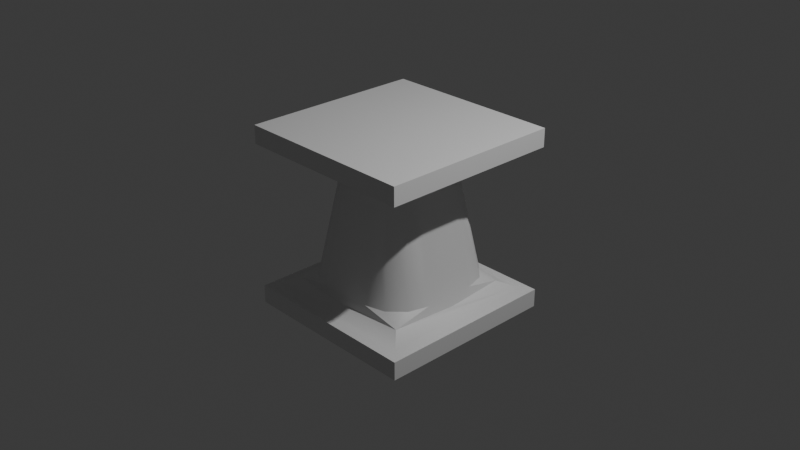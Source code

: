# Source: resistor.blend  (saved by Blender 4.2.66; exported with 4.5.12 LTS)
import bpy
from mathutils import Matrix  # noqa: F401  (used for matrix-valued properties, if any)

bpy.ops.wm.read_factory_settings(use_empty=True)
scene = bpy.context.scene
scene.name = 'Scene'

# ---- collections
col_collection = bpy.data.collections.new('Collection'); scene.collection.children.link(col_collection)

# ---- materials (node trees are filled in below, after node groups)
mat_material = bpy.data.materials.new('Material')
mat_material.alpha_threshold = 0.0
mat_material.use_transparent_shadow = False
mat_material.roughness = 0.5
mat_material.line_color = (0.0, 0.0, 0.0, 1.0)

# ---- node groups
ng_smooth_by_angle = bpy.data.node_groups.new('Smooth by Angle', 'GeometryNodeTree')
_s = ng_smooth_by_angle.interface.new_socket(name='Mesh', in_out='OUTPUT', socket_type='NodeSocketGeometry')
_s = ng_smooth_by_angle.interface.new_socket(name='Mesh', in_out='INPUT', socket_type='NodeSocketGeometry')
_s = ng_smooth_by_angle.interface.new_socket(name='Angle', in_out='INPUT', socket_type='NodeSocketFloat')
_s.subtype = 'ANGLE'
_s.default_value = 0.5236
_s.min_value = 0.0
_s.max_value = 3.142
_s.description = 'Maximum face angle for smooth edges'
_s = ng_smooth_by_angle.interface.new_socket(name='Ignore Sharpness', in_out='INPUT', socket_type='NodeSocketBool')
_s.force_non_field = True
ng_smooth_by_angle.description = 'Set the sharpness of mesh edges based on the angle between the neighboring faces'
ng_smooth_by_angle.is_modifier = True
_N = ng_smooth_by_angle.nodes; _L = ng_smooth_by_angle.links
n0 = _N.new('GeometryNodeSetShadeSmooth'); n0.name = 'Set Shade Smooth'; n0.location = (120, -80)
n0.domain = 'EDGE'
n1 = _N.new('GeometryNodeSetShadeSmooth'); n1.name = 'Set Shade Smooth.001'; n1.location = (300, -80)
n2 = _N.new('NodeGroupOutput'); n2.name = 'Group Output'; n2.location = (480, -80)
n3 = _N.new('GeometryNodeInputMeshEdgeAngle'); n3.name = 'Edge Angle'; n3.location = (-440, -240)
n4 = _N.new('NodeGroupInput'); n4.name = 'Group Input'; n4.location = (-80, -80)
n5 = _N.new('GeometryNodeInputEdgeSmooth'); n5.name = 'Is Edge Smooth'; n5.location = (-260, -120)
n6 = _N.new('GeometryNodeInputShadeSmooth'); n6.name = 'Is Shade Smooth'; n6.location = (-440, -397)
n7 = _N.new('FunctionNodeCompare'); n7.name = 'Compare'; n7.location = (-260, -260)
n7.operation = 'LESS_EQUAL'
n7.inputs[6].default_value = (0.0, 0.0, 0.0, 0.0)
n7.inputs[7].default_value = (0.0, 0.0, 0.0, 0.0)
n8 = _N.new('FunctionNodeBooleanMath'); n8.name = 'Boolean Math.001'; n8.location = (-80, -260)
n9 = _N.new('NodeGroupInput'); n9.name = 'Group Input.001'; n9.location = (-440, -329)
n10 = _N.new('NodeGroupInput'); n10.name = 'Group Input.002'; n10.location = (-259, -189)
n11 = _N.new('FunctionNodeBooleanMath'); n11.name = 'Boolean Math'; n11.location = (-80, -149)
n11.operation = 'OR'
n12 = _N.new('FunctionNodeBooleanMath'); n12.name = 'Boolean Math.002'; n12.location = (-260, -380)
n12.operation = 'OR'
n13 = _N.new('NodeGroupInput'); n13.name = 'Group Input.003'; n13.location = (-440, -460)
_L.new(n3.outputs[0], n7.inputs[0])
_L.new(n1.outputs[0], n2.inputs[0])
_L.new(n9.outputs[1], n7.inputs[1])
_L.new(n7.outputs[0], n8.inputs[0])
_L.new(n4.outputs[0], n0.inputs[0])
_L.new(n0.outputs[0], n1.inputs[0])
_L.new(n8.outputs[0], n0.inputs[2])
_L.new(n10.outputs[2], n11.inputs[1])
_L.new(n5.outputs[0], n11.inputs[0])
_L.new(n11.outputs[0], n0.inputs[1])
_L.new(n13.outputs[2], n12.inputs[1])
_L.new(n6.outputs[0], n12.inputs[0])
_L.new(n12.outputs[0], n8.inputs[1])
n2.is_active_output = True

# ---- material node trees
mat_material.use_nodes = True; mat_material.node_tree.nodes.clear()
_N = mat_material.node_tree.nodes; _L = mat_material.node_tree.links
n0 = _N.new('ShaderNodeOutputMaterial'); n0.name = 'Material Output'; n0.location = (300, 300)
n1 = _N.new('ShaderNodeBsdfPrincipled'); n1.name = 'Principled BSDF'; n1.location = (10, 300)
n1.inputs[3].default_value = 1.45
_L.new(n1.outputs[0], n0.inputs[0])
n0.is_active_output = True

# ---- world
world_world = bpy.data.worlds.new('World'); scene.world = world_world
world_world.use_nodes = True; world_world.node_tree.nodes.clear()
_N = world_world.node_tree.nodes; _L = world_world.node_tree.links
n0 = _N.new('ShaderNodeOutputWorld'); n0.name = 'World Output'; n0.location = (300, 300)
n1 = _N.new('ShaderNodeBackground'); n1.name = 'Background'; n1.location = (10, 300)
n1.inputs[0].default_value = (0.05088, 0.05088, 0.05088, 1.0)
_L.new(n1.outputs[0], n0.inputs[0])
n0.is_active_output = True
world_world.color = (0.05088, 0.05088, 0.05088)
world_world.sun_shadow_jitter_overblur = 0.0

# ---- cameras
cam_camera = bpy.data.cameras.new('Camera')
cam_camera.clip_end = 100.0
cam_camera.ortho_scale = 7.314

# ---- lights
light_light = bpy.data.lights.new('Light', 'POINT')
light_light.energy = 1000.0
light_light.shadow_soft_size = 0.1

# ---- meshes
me_cube = bpy.data.meshes.new('Cube')
me_cube.from_pydata([(1.0, -1.0, 1.0), (1.0, -1.0, -1.0), (-1.0, -1.0, 1.0), (-1.0, -1.0, -1.0), (1.0, -0.8, -1.0), (-1.0, -0.8, -1.0), (1.0, -0.8, 1.0), (-1.0, -0.8, 1.0), (1.0, 0.8, -1.0), (-1.0, 0.8, -1.0), (1.0, 0.8, 1.0), (-1.0, 0.8, 1.0), (1.0, 1.0, -1.0), (-1.0, 1.0, -1.0), (1.0, 1.0, 1.0), (-1.0, 1.0, 1.0), (0.7, -0.8, 0.7), (0.6, -0.7732, 0.6), (0.7, -0.8, -0.7), (0.6, -0.7732, -0.6), (-0.7, -0.8, 0.7), (-0.6, -0.7732, 0.6), (-0.5268, -0.7, 0.5268), (-0.7, -0.8, -0.7), (-0.6, -0.7732, -0.6), (-0.5268, -0.7, -0.5268), (0.9471, 0.8, -0.9471), (0.8732, 0.7732, -0.8732), (-0.9471, 0.8, -0.9471), (-0.7085, 0.7, -0.7085), (-0.8732, 0.7732, -0.8732), (0.9471, 0.8, 0.9471), (0.8732, 0.7732, 0.8732), (-0.9471, 0.8, 0.9471), (-0.7085, 0.7, 0.7085), (-0.8732, 0.7732, 0.8732), (0.5, -0.6, 0.1941), (0.1941, -0.6, 0.5), (0.5268, -0.7, 0.5268), (0.459, -0.6, 0.3471), (0.3471, -0.6, 0.459), (0.1941, -0.6, -0.5), (0.5, -0.6, -0.1941), (0.5268, -0.7, -0.5268), (0.3471, -0.6, -0.459), (0.459, -0.6, -0.3471), (-0.1941, -0.6, 0.5), (-0.5, -0.6, 0.1941), (-0.3471, -0.6, 0.459), (-0.459, -0.6, 0.3471), (-0.5, -0.6, -0.1941), (-0.1941, -0.6, -0.5), (-0.459, -0.6, -0.3471), (-0.3471, -0.6, -0.459), (0.7276, 0.6, -0.2825), (0.2825, 0.6, -0.7276), (0.7085, 0.7, -0.7085), (0.668, 0.6, -0.5051), (0.5051, 0.6, -0.668), (-0.2825, 0.6, -0.7276), (-0.7276, 0.6, -0.2825), (-0.5051, 0.6, -0.668), (-0.668, 0.6, -0.5051), (0.2825, 0.6, 0.7276), (0.7276, 0.6, 0.2825), (0.7085, 0.7, 0.7085), (0.5051, 0.6, 0.668), (0.668, 0.6, 0.5051), (-0.7276, 0.6, 0.2825), (-0.2825, 0.6, 0.7276), (-0.668, 0.6, 0.5051), (-0.5051, 0.6, 0.668), (-0.7666, 0.7, 1.61e-09), (-8.921e-06, 0.7, -0.7666), (0.7666, 0.7, 1.61e-09), (-8.921e-06, 0.7, 0.7666)], [], [(6, 7, 2, 0), (1, 0, 2, 3), (3, 2, 7, 5), (5, 4, 1, 3), (4, 6, 0, 1), (26, 28, 9, 8), (20, 23, 5, 7), (38, 43, 42, 36), (65, 64, 54, 56, 74), (18, 16, 6, 4), (31, 26, 8, 10), (23, 18, 4, 5), (22, 47, 50, 25), (16, 20, 7, 6), (11, 10, 14, 15), (28, 33, 11, 9), (33, 31, 10, 11), (13, 15, 14, 12), (10, 8, 12, 14), (9, 11, 15, 13), (8, 9, 13, 12), (18, 23, 24, 19), (19, 24, 25, 43), (41, 51, 59, 55), (16, 18, 19, 17), (17, 19, 43, 38), (36, 42, 54, 64), (50, 47, 68, 60), (22, 25, 24, 21), (21, 24, 23, 20), (20, 16, 17, 21), (21, 17, 38, 22), (46, 37, 63, 69), (34, 72, 29, 60, 68), (56, 73, 29, 30, 27), (27, 30, 28, 26), (56, 55, 59, 29, 73), (65, 74, 56, 27, 32), (32, 27, 26, 31), (33, 28, 30, 35), (35, 30, 29, 72, 34), (34, 69, 63, 65, 75), (34, 75, 65, 32, 35), (35, 32, 31, 33), (43, 25, 51, 41), (36, 39, 38), (39, 40, 38), (40, 37, 38), (41, 44, 43), (44, 45, 43), (45, 42, 43), (46, 48, 22), (48, 49, 22), (49, 47, 22), (50, 52, 25), (52, 53, 25), (53, 51, 25), (54, 57, 56), (57, 58, 56), (58, 55, 56), (59, 61, 29), (61, 62, 29), (62, 60, 29), (63, 66, 65), (66, 67, 65), (67, 64, 65), (68, 70, 34), (70, 71, 34), (71, 69, 34), (63, 37, 40, 66), (66, 40, 39, 67), (67, 39, 36, 64), (41, 55, 58, 44), (44, 58, 57, 45), (45, 57, 54, 42), (68, 47, 49, 70), (70, 49, 48, 71), (71, 48, 46, 69), (50, 60, 62, 52), (52, 62, 61, 53), (53, 61, 59, 51), (22, 38, 37, 46)])
me_cube.polygons.foreach_set('use_smooth', [True] * 82)
_uv = me_cube.uv_layers.new(name='UVMap')
_uv.uv.foreach_set('vector', [0.625, 0.5, 0.875, 0.5, 0.875, 0.75, 0.625, 0.75, 0.375, 0.75, 0.625, 0.75, 0.625, 1.0, 0.375, 1.0, 0.375, 0.0, 0.625, 0.0, 0.625, 0.25, 0.375, 0.25, 0.125, 0.5, 0.375, 0.5, 0.375, 0.75, 0.125, 0.75, 0.375, 0.5, 0.625, 0.5, 0.625, 0.75, 0.375, 0.75, 0.4375, 0.4375, 0.4375, 0.3125, 0.4375, 0.3125, 0.4375, 0.4375, 0.5875, 0.2875, 0.4125, 0.2875, 0.375, 0.25, 0.625, 0.25, 0.5642, 0.4392, 0.4358, 0.4392, 0.4757, 0.4375, 0.5243, 0.4375, 0.5642, 0.4392, 0.5243, 0.4375, 0.4757, 0.4375, 0.4358, 0.4392, 0.5, 0.4392, 0.4125, 0.4625, 0.5875, 0.4625, 0.625, 0.5, 0.375, 0.5, 0.5625, 0.4375, 0.4375, 0.4375, 0.4375, 0.4375, 0.5625, 0.4375, 0.4125, 0.2875, 0.4125, 0.4625, 0.375, 0.5, 0.375, 0.25, 0.5642, 0.3108, 0.5243, 0.3125, 0.4757, 0.3125, 0.4358, 0.3108, 0.5875, 0.4625, 0.5875, 0.2875, 0.625, 0.25, 0.625, 0.5, 0.5625, 0.3125, 0.5625, 0.4375, 0.5625, 0.4375, 0.5625, 0.3125, 0.4375, 0.3125, 0.5625, 0.3125, 0.5625, 0.3125, 0.4375, 0.3125, 0.5625, 0.3125, 0.5625, 0.4375, 0.5625, 0.4375, 0.5625, 0.3125, 0.4375, 0.3125, 0.5625, 0.3125, 0.5625, 0.4375, 0.4375, 0.4375, 0.5625, 0.4375, 0.4375, 0.4375, 0.4375, 0.4375, 0.5625, 0.4375, 0.4375, 0.3125, 0.5625, 0.3125, 0.5625, 0.3125, 0.4375, 0.3125, 0.4375, 0.4375, 0.4375, 0.3125, 0.4375, 0.3125, 0.4375, 0.4375, 0.4125, 0.4625, 0.4125, 0.2875, 0.425, 0.3, 0.425, 0.45, 0.425, 0.45, 0.425, 0.3, 0.4358, 0.3108, 0.4358, 0.4392, 0.4375, 0.3993, 0.4375, 0.3507, 0.4375, 0.3507, 0.4375, 0.3993, 0.5875, 0.4625, 0.4125, 0.4625, 0.425, 0.45, 0.575, 0.45, 0.575, 0.45, 0.425, 0.45, 0.4358, 0.4392, 0.5642, 0.4392, 0.5243, 0.4375, 0.4757, 0.4375, 0.4757, 0.4375, 0.5243, 0.4375, 0.4757, 0.3125, 0.5243, 0.3125, 0.5243, 0.3125, 0.4757, 0.3125, 0.5642, 0.3108, 0.4358, 0.3108, 0.425, 0.3, 0.575, 0.3, 0.575, 0.3, 0.425, 0.3, 0.4125, 0.2875, 0.5875, 0.2875, 0.5875, 0.2875, 0.5875, 0.4625, 0.575, 0.45, 0.575, 0.3, 0.575, 0.3, 0.575, 0.45, 0.5642, 0.4392, 0.5642, 0.3108, 0.5625, 0.3507, 0.5625, 0.3993, 0.5625, 0.3993, 0.5625, 0.3507, 0.5642, 0.3108, 0.5, 0.3108, 0.4358, 0.3108, 0.4757, 0.3125, 0.5243, 0.3125, 0.4358, 0.4392, 0.4358, 0.375, 0.4358, 0.3108, 0.4375, 0.3125, 0.4375, 0.4375, 0.4375, 0.4375, 0.4375, 0.3125, 0.4375, 0.3125, 0.4375, 0.4375, 0.4358, 0.4392, 0.4375, 0.3993, 0.4375, 0.3507, 0.4358, 0.3108, 0.4358, 0.375, 0.5642, 0.4392, 0.5, 0.4392, 0.4358, 0.4392, 0.4375, 0.4375, 0.5625, 0.4375, 0.5625, 0.4375, 0.4375, 0.4375, 0.4375, 0.4375, 0.5625, 0.4375, 0.5625, 0.3125, 0.4375, 0.3125, 0.4375, 0.3125, 0.5625, 0.3125, 0.5625, 0.3125, 0.4375, 0.3125, 0.4358, 0.3108, 0.5, 0.3108, 0.5642, 0.3108, 0.5642, 0.3108, 0.5625, 0.3507, 0.5625, 0.3993, 0.5642, 0.4392, 0.5642, 0.375, 0.5642, 0.3108, 0.5642, 0.375, 0.5642, 0.4392, 0.5625, 0.4375, 0.5625, 0.3125, 0.5625, 0.3125, 0.5625, 0.4375, 0.5625, 0.4375, 0.5625, 0.3125, 0.4358, 0.4392, 0.4358, 0.3108, 0.4375, 0.3507, 0.4375, 0.3993, 0.5243, 0.4375, 0.5434, 0.4375, 0.5642, 0.4392, 0.5434, 0.4375, 0.5574, 0.4375, 0.5642, 0.4392, 0.5574, 0.4375, 0.5625, 0.4375, 0.5642, 0.4392, 0.4375, 0.3993, 0.4375, 0.4184, 0.4358, 0.4392, 0.4375, 0.4184, 0.4375, 0.4324, 0.4358, 0.4392, 0.4375, 0.4324, 0.4375, 0.4375, 0.4358, 0.4392, 0.5625, 0.3507, 0.5625, 0.3316, 0.5642, 0.3108, 0.5625, 0.3316, 0.5625, 0.3176, 0.5642, 0.3108, 0.5625, 0.3176, 0.5625, 0.3125, 0.5642, 0.3108, 0.4757, 0.3125, 0.4566, 0.3125, 0.4358, 0.3108, 0.4566, 0.3125, 0.4426, 0.3125, 0.4358, 0.3108, 0.4426, 0.3125, 0.4375, 0.3125, 0.4358, 0.3108, 0.4757, 0.4375, 0.4566, 0.4375, 0.4358, 0.4392, 0.4566, 0.4375, 0.4426, 0.4375, 0.4358, 0.4392, 0.4426, 0.4375, 0.4375, 0.4375, 0.4358, 0.4392, 0.4375, 0.3507, 0.4375, 0.3316, 0.4358, 0.3108, 0.4375, 0.3316, 0.4375, 0.3176, 0.4358, 0.3108, 0.4375, 0.3176, 0.4375, 0.3125, 0.4358, 0.3108, 0.5625, 0.3993, 0.5625, 0.4184, 0.5642, 0.4392, 0.5625, 0.4184, 0.5625, 0.4324, 0.5642, 0.4392, 0.5625, 0.4324, 0.5625, 0.4375, 0.5642, 0.4392, 0.5243, 0.3125, 0.5434, 0.3125, 0.5642, 0.3108, 0.5434, 0.3125, 0.5574, 0.3125, 0.5642, 0.3108, 0.5574, 0.3125, 0.5625, 0.3125, 0.5642, 0.3108, 0.5625, 0.3993, 0.5625, 0.3993, 0.5625, 0.4184, 0.5625, 0.4184, 0.5625, 0.4184, 0.5625, 0.4184, 0.5434, 0.4375, 0.5434, 0.4375, 0.5434, 0.4375, 0.5434, 0.4375, 0.5243, 0.4375, 0.5243, 0.4375, 0.4375, 0.3993, 0.4375, 0.3993, 0.4375, 0.4184, 0.4375, 0.4184, 0.4375, 0.4184, 0.4375, 0.4184, 0.4566, 0.4375, 0.4566, 0.4375, 0.4566, 0.4375, 0.4566, 0.4375, 0.4757, 0.4375, 0.4757, 0.4375, 0.5243, 0.3125, 0.5243, 0.3125, 0.5434, 0.3125, 0.5434, 0.3125, 0.5434, 0.3125, 0.5434, 0.3125, 0.5625, 0.3316, 0.5625, 0.3316, 0.5625, 0.3316, 0.5625, 0.3316, 0.5625, 0.3507, 0.5625, 0.3507, 0.4757, 0.3125, 0.4757, 0.3125, 0.4566, 0.3125, 0.4566, 0.3125, 0.4566, 0.3125, 0.4566, 0.3125, 0.4375, 0.3316, 0.4375, 0.3316, 0.4375, 0.3316, 0.4375, 0.3316, 0.4375, 0.3507, 0.4375, 0.3507, 0.5642, 0.3108, 0.5642, 0.4392, 0.5625, 0.3993, 0.5625, 0.3507])
me_cube.materials.append(mat_material)
me_cube.use_mirror_vertex_groups = False
me_cube.update()

# ---- objects
ob_cube = bpy.data.objects.new('Cube', me_cube)
ob_light = bpy.data.objects.new('Light', light_light)
ob_camera = bpy.data.objects.new('Camera', cam_camera)

# ---- transforms, parenting, visibility, modifiers, constraints
ob_cube.location = (0.0, 0.0, 0.0)
ob_cube.rotation_euler = (-1.571, 1.51e-07, -3.142)
ob_cube.lock_rotations_4d = False
ob_cube.empty_display_type = 'ARROWS'
ob_cube.lineart.crease_threshold = 0.0
_m = ob_cube.modifiers.new('Smooth by Angle', 'NODES')
_m.node_group = ng_smooth_by_angle
_m.use_pin_to_last = True
_m.show_group_selector = False
ob_light.location = (4.076, 1.005, 5.904)
ob_light.rotation_euler = (0.6503, 0.05522, 1.866)
ob_light.lock_rotations_4d = False
ob_light.empty_display_type = 'ARROWS'
ob_light.color = (0.0, 0.0, 0.0, 0.0)
ob_light.lineart.crease_threshold = 0.0
ob_camera.location = (7.359, -6.926, 4.958)
ob_camera.rotation_euler = (1.109, 0.0, 0.8149)
ob_camera.lock_rotations_4d = False
ob_camera.empty_display_type = 'ARROWS'
ob_camera.color = (0.0, 0.0, 0.0, 0.0)
ob_camera.display_type = 'WIRE'
ob_camera.lineart.crease_threshold = 0.0

# ---- collection membership
col_collection.objects.link(ob_cube)
col_collection.objects.link(ob_light)
col_collection.objects.link(ob_camera)

# ---- scene / render settings (as saved in the file)
scene.camera = ob_camera
scene.frame_start = 1; scene.frame_end = 250; scene.frame_set(1)
scene.render.engine = 'BLENDER_EEVEE_NEXT'
bpy.context.view_layer.update()
